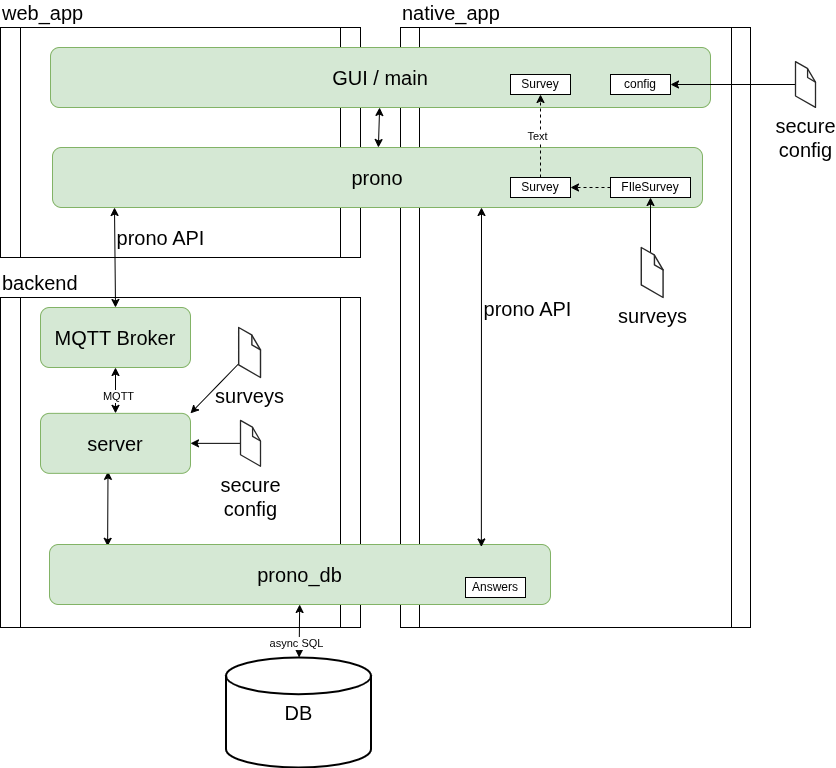

The diagram above was exported from draw.io. Its source (the exported page's mxGraphModel, read from the mxfile embedded in the PNG):
<mxGraphModel dx="956" dy="484" grid="1" gridSize="10" guides="1" tooltips="1" connect="1" arrows="1" fold="1" page="1" pageScale="1" pageWidth="1169" pageHeight="827" math="0" shadow="0">
  <root>
    <mxCell id="0" />
    <mxCell id="1" parent="0" />
    <mxCell id="2" value="web_app" style="shape=process;whiteSpace=wrap;html=1;backgroundOutline=1;size=0.05555555555555555;labelPosition=center;verticalLabelPosition=top;align=left;verticalAlign=bottom;fontSize=20;" parent="1" vertex="1">
      <mxGeometry x="90" y="40" width="360" height="230" as="geometry" />
    </mxCell>
    <mxCell id="3" value="native_app" style="shape=process;whiteSpace=wrap;html=1;backgroundOutline=1;size=0.05555555555555555;labelPosition=center;verticalLabelPosition=top;align=left;verticalAlign=bottom;fontSize=20;" parent="1" vertex="1">
      <mxGeometry x="490" y="40" width="350" height="600" as="geometry" />
    </mxCell>
    <mxCell id="4" value="backend" style="shape=process;whiteSpace=wrap;html=1;backgroundOutline=1;size=0.05555555555555555;labelPosition=center;verticalLabelPosition=top;align=left;verticalAlign=bottom;fontSize=20;" parent="1" vertex="1">
      <mxGeometry x="90" y="310" width="360" height="330" as="geometry" />
    </mxCell>
    <mxCell id="40" value="" style="edgeStyle=none;html=1;startArrow=classic;startFill=1;" parent="1" source="5" target="10" edge="1">
      <mxGeometry y="-50" relative="1" as="geometry">
        <mxPoint as="offset" />
      </mxGeometry>
    </mxCell>
    <mxCell id="5" value="GUI / main" style="rounded=1;whiteSpace=wrap;html=1;fontSize=20;fillColor=#d5e8d4;strokeColor=#82b366;" parent="1" vertex="1">
      <mxGeometry x="140" y="60" width="660" height="60" as="geometry" />
    </mxCell>
    <mxCell id="41" value="" style="edgeStyle=none;html=1;startArrow=classic;startFill=1;exitX=0.45;exitY=0.967;exitDx=0;exitDy=0;entryX=0.116;entryY=0.03;entryDx=0;entryDy=0;exitPerimeter=0;entryPerimeter=0;" parent="1" source="6" target="7" edge="1">
      <mxGeometry relative="1" as="geometry" />
    </mxCell>
    <mxCell id="6" value="server" style="rounded=1;whiteSpace=wrap;html=1;fontSize=20;fillColor=#d5e8d4;strokeColor=#82b366;" parent="1" vertex="1">
      <mxGeometry x="130" y="425.85" width="150" height="60" as="geometry" />
    </mxCell>
    <mxCell id="9" value="" style="edgeStyle=none;html=1;fontSize=20;startArrow=classic;startFill=1;" parent="1" source="7" target="8" edge="1">
      <mxGeometry relative="1" as="geometry" />
    </mxCell>
    <mxCell id="39" value="async SQL" style="edgeLabel;html=1;align=center;verticalAlign=middle;resizable=0;points=[];" parent="9" vertex="1" connectable="0">
      <mxGeometry x="0.4622" y="-3" relative="1" as="geometry">
        <mxPoint as="offset" />
      </mxGeometry>
    </mxCell>
    <mxCell id="7" value="prono_db" style="rounded=1;whiteSpace=wrap;html=1;fontSize=20;fillColor=#d5e8d4;strokeColor=#82b366;" parent="1" vertex="1">
      <mxGeometry x="139" y="557" width="501" height="60" as="geometry" />
    </mxCell>
    <mxCell id="8" value="&lt;font style=&quot;font-size: 20px;&quot;&gt;DB&lt;/font&gt;" style="strokeWidth=2;html=1;shape=mxgraph.flowchart.database;whiteSpace=wrap;" parent="1" vertex="1">
      <mxGeometry x="315.5" y="670" width="145" height="110" as="geometry" />
    </mxCell>
    <mxCell id="10" value="prono" style="rounded=1;whiteSpace=wrap;html=1;fontSize=20;fillColor=#d5e8d4;strokeColor=#82b366;" parent="1" vertex="1">
      <mxGeometry x="142" y="160" width="650" height="60" as="geometry" />
    </mxCell>
    <mxCell id="16" value="prono API" style="edgeStyle=none;html=1;fontSize=20;startArrow=classic;startFill=1;exitX=0.5;exitY=0;exitDx=0;exitDy=0;" parent="1" source="15" edge="1">
      <mxGeometry x="0.4" y="-46" relative="1" as="geometry">
        <mxPoint as="offset" />
        <mxPoint x="204" y="220" as="targetPoint" />
      </mxGeometry>
    </mxCell>
    <mxCell id="17" value="" style="edgeStyle=none;html=1;fontSize=20;startArrow=classic;startFill=1;entryX=0.5;entryY=0;entryDx=0;entryDy=0;exitX=0.5;exitY=1;exitDx=0;exitDy=0;" parent="1" source="15" target="6" edge="1">
      <mxGeometry relative="1" as="geometry" />
    </mxCell>
    <mxCell id="38" value="MQTT" style="edgeLabel;html=1;align=center;verticalAlign=middle;resizable=0;points=[];" parent="17" vertex="1" connectable="0">
      <mxGeometry x="0.2346" y="2" relative="1" as="geometry">
        <mxPoint as="offset" />
      </mxGeometry>
    </mxCell>
    <mxCell id="15" value="MQTT Broker" style="rounded=1;whiteSpace=wrap;html=1;fontSize=20;fillColor=#d5e8d4;strokeColor=#82b366;" parent="1" vertex="1">
      <mxGeometry x="130" y="320" width="150" height="60" as="geometry" />
    </mxCell>
    <mxCell id="27" value="" style="edgeStyle=none;html=1;fontSize=20;fontColor=#FFB366;startArrow=none;startFill=0;entryX=0.5;entryY=1;entryDx=0;entryDy=0;" parent="1" source="48" target="30" edge="1">
      <mxGeometry relative="1" as="geometry">
        <mxPoint x="710" y="600" as="targetPoint" />
        <mxPoint x="870" y="261.13573770491803" as="sourcePoint" />
        <Array as="points">
          <mxPoint x="740" y="287" />
        </Array>
      </mxGeometry>
    </mxCell>
    <mxCell id="28" value="Survey" style="rounded=0;whiteSpace=wrap;html=1;" parent="1" vertex="1">
      <mxGeometry x="600" y="87" width="60" height="20" as="geometry" />
    </mxCell>
    <mxCell id="35" value="" style="edgeStyle=none;html=1;entryX=0.5;entryY=1;entryDx=0;entryDy=0;dashed=1;exitX=0.5;exitY=0;exitDx=0;exitDy=0;" parent="1" source="33" target="28" edge="1">
      <mxGeometry relative="1" as="geometry">
        <mxPoint x="740" y="410" as="targetPoint" />
      </mxGeometry>
    </mxCell>
    <mxCell id="55" value="Text" style="edgeLabel;html=1;align=center;verticalAlign=middle;resizable=0;points=[];" parent="35" vertex="1" connectable="0">
      <mxGeometry x="0.0022" y="4" relative="1" as="geometry">
        <mxPoint as="offset" />
      </mxGeometry>
    </mxCell>
    <mxCell id="37" value="" style="edgeStyle=none;html=1;dashed=1;fontColor=#FFD666;" parent="1" source="30" target="33" edge="1">
      <mxGeometry relative="1" as="geometry" />
    </mxCell>
    <mxCell id="30" value="FIleSurvey" style="rounded=0;whiteSpace=wrap;html=1;" parent="1" vertex="1">
      <mxGeometry x="700" y="190" width="80" height="20" as="geometry" />
    </mxCell>
    <mxCell id="33" value="Survey" style="rounded=0;whiteSpace=wrap;html=1;" parent="1" vertex="1">
      <mxGeometry x="600" y="190" width="60" height="20" as="geometry" />
    </mxCell>
    <mxCell id="42" value="prono API" style="edgeStyle=none;html=1;fontSize=20;startArrow=classic;startFill=1;entryX=0.66;entryY=1;entryDx=0;entryDy=0;entryPerimeter=0;exitX=0.862;exitY=0.041;exitDx=0;exitDy=0;exitPerimeter=0;" parent="1" target="10" edge="1" source="7">
      <mxGeometry x="0.4" y="-46" relative="1" as="geometry">
        <mxPoint as="offset" />
        <mxPoint x="574" y="550" as="sourcePoint" />
        <mxPoint x="584" y="400" as="targetPoint" />
      </mxGeometry>
    </mxCell>
    <mxCell id="43" value="Answers" style="rounded=0;whiteSpace=wrap;html=1;" parent="1" vertex="1">
      <mxGeometry x="555" y="590" width="60" height="20" as="geometry" />
    </mxCell>
    <mxCell id="48" value="&lt;span style=&quot;font-size: 20px;&quot;&gt;surveys&lt;/span&gt;" style="verticalLabelPosition=bottom;html=1;verticalAlign=top;strokeWidth=1;align=center;outlineConnect=0;dashed=0;outlineConnect=0;shape=mxgraph.aws3d.file;aspect=fixed;strokeColor=#292929;" parent="1" vertex="1">
      <mxGeometry x="730.77" y="260" width="21.81" height="50" as="geometry" />
    </mxCell>
    <mxCell id="54" value="" style="edgeStyle=none;html=1;" parent="1" source="49" target="50" edge="1">
      <mxGeometry relative="1" as="geometry" />
    </mxCell>
    <mxCell id="49" value="&lt;span style=&quot;font-size: 20px;&quot;&gt;secure&lt;br&gt;config&lt;/span&gt;" style="verticalLabelPosition=bottom;html=1;verticalAlign=top;strokeWidth=1;align=center;outlineConnect=0;dashed=0;outlineConnect=0;shape=mxgraph.aws3d.file;aspect=fixed;strokeColor=#292929;" parent="1" vertex="1">
      <mxGeometry x="885" y="74.07999999999998" width="20" height="45.85" as="geometry" />
    </mxCell>
    <mxCell id="50" value="config" style="rounded=0;whiteSpace=wrap;html=1;" parent="1" vertex="1">
      <mxGeometry x="700" y="87" width="60" height="20" as="geometry" />
    </mxCell>
    <mxCell id="59" value="" style="edgeStyle=none;html=1;" edge="1" parent="1" source="58" target="6">
      <mxGeometry relative="1" as="geometry" />
    </mxCell>
    <mxCell id="58" value="&lt;span style=&quot;font-size: 20px;&quot;&gt;secure&lt;br&gt;config&lt;/span&gt;" style="verticalLabelPosition=bottom;html=1;verticalAlign=top;strokeWidth=1;align=center;outlineConnect=0;dashed=0;outlineConnect=0;shape=mxgraph.aws3d.file;aspect=fixed;strokeColor=#292929;" vertex="1" parent="1">
      <mxGeometry x="330" y="432.93" width="20" height="45.85" as="geometry" />
    </mxCell>
    <mxCell id="61" value="" style="edgeStyle=none;html=1;entryX=1;entryY=0;entryDx=0;entryDy=0;" edge="1" parent="1" source="60" target="6">
      <mxGeometry relative="1" as="geometry" />
    </mxCell>
    <mxCell id="60" value="&lt;span style=&quot;font-size: 20px;&quot;&gt;surveys&lt;/span&gt;" style="verticalLabelPosition=bottom;html=1;verticalAlign=top;strokeWidth=1;align=center;outlineConnect=0;dashed=0;outlineConnect=0;shape=mxgraph.aws3d.file;aspect=fixed;strokeColor=#292929;" vertex="1" parent="1">
      <mxGeometry x="328.19" y="340" width="21.81" height="50" as="geometry" />
    </mxCell>
  </root>
</mxGraphModel>